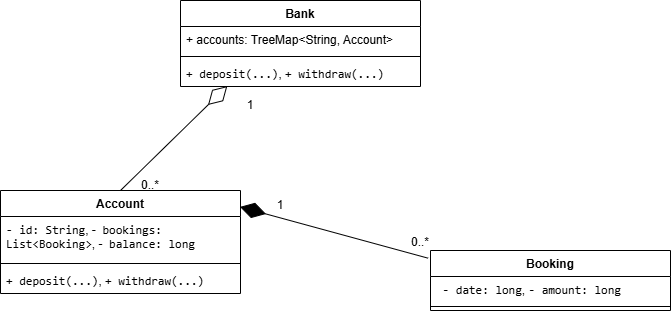

The diagram above was exported from draw.io. Its source (the exported page's mxGraphModel, read from the mxfile embedded in the PNG):
<mxGraphModel dx="1030" dy="722" grid="1" gridSize="10" guides="1" tooltips="1" connect="1" arrows="1" fold="1" page="1" pageScale="1" pageWidth="827" pageHeight="1169" math="0" shadow="0">
  <root>
    <mxCell id="0" />
    <mxCell id="1" parent="0" />
    <mxCell id="0sWFxR1HhKHb4AKNap9X-2" parent="1" style="swimlane;fontStyle=1;align=center;verticalAlign=top;childLayout=stackLayout;horizontal=1;startSize=26;horizontalStack=0;resizeParent=1;resizeParentMax=0;resizeLast=0;collapsible=1;marginBottom=0;whiteSpace=wrap;html=1;" value="Bank" vertex="1">
      <mxGeometry height="86" width="240" x="260" y="60" as="geometry" />
    </mxCell>
    <mxCell id="0sWFxR1HhKHb4AKNap9X-3" parent="0sWFxR1HhKHb4AKNap9X-2" style="text;strokeColor=none;fillColor=none;align=left;verticalAlign=top;spacingLeft=4;spacingRight=4;overflow=hidden;rotatable=0;points=[[0,0.5],[1,0.5]];portConstraint=eastwest;whiteSpace=wrap;html=1;" value="+ accounts: TreeMap&amp;lt;String, Account&amp;gt;" vertex="1">
      <mxGeometry height="26" width="240" y="26" as="geometry" />
    </mxCell>
    <mxCell id="0sWFxR1HhKHb4AKNap9X-4" parent="0sWFxR1HhKHb4AKNap9X-2" style="line;strokeWidth=1;fillColor=none;align=left;verticalAlign=middle;spacingTop=-1;spacingLeft=3;spacingRight=3;rotatable=0;labelPosition=right;points=[];portConstraint=eastwest;strokeColor=inherit;" value="" vertex="1">
      <mxGeometry height="8" width="240" y="52" as="geometry" />
    </mxCell>
    <mxCell id="0sWFxR1HhKHb4AKNap9X-5" parent="0sWFxR1HhKHb4AKNap9X-2" style="text;strokeColor=none;fillColor=none;align=left;verticalAlign=top;spacingLeft=4;spacingRight=4;overflow=hidden;rotatable=0;points=[[0,0.5],[1,0.5]];portConstraint=eastwest;whiteSpace=wrap;html=1;" value="&lt;code dir=&quot;ltr&quot;&gt;+ deposit(...)&lt;/code&gt;, &lt;code dir=&quot;ltr&quot;&gt;+ withdraw(...)&lt;/code&gt;" vertex="1">
      <mxGeometry height="26" width="240" y="60" as="geometry" />
    </mxCell>
    <mxCell id="0sWFxR1HhKHb4AKNap9X-6" parent="1" style="swimlane;fontStyle=1;align=center;verticalAlign=top;childLayout=stackLayout;horizontal=1;startSize=26;horizontalStack=0;resizeParent=1;resizeParentMax=0;resizeLast=0;collapsible=1;marginBottom=0;whiteSpace=wrap;html=1;" value="Booking" vertex="1">
      <mxGeometry height="60" width="240" x="510" y="310" as="geometry" />
    </mxCell>
    <mxCell id="0sWFxR1HhKHb4AKNap9X-7" parent="0sWFxR1HhKHb4AKNap9X-6" style="text;strokeColor=none;fillColor=none;align=left;verticalAlign=top;spacingLeft=4;spacingRight=4;overflow=hidden;rotatable=0;points=[[0,0.5],[1,0.5]];portConstraint=eastwest;whiteSpace=wrap;html=1;" value="&lt;code dir=&quot;ltr&quot;&gt;&amp;nbsp;- date: long&lt;/code&gt;, &lt;code dir=&quot;ltr&quot;&gt;- amount: long&lt;/code&gt;" vertex="1">
      <mxGeometry height="26" width="240" y="26" as="geometry" />
    </mxCell>
    <mxCell id="0sWFxR1HhKHb4AKNap9X-8" parent="0sWFxR1HhKHb4AKNap9X-6" style="line;strokeWidth=1;fillColor=none;align=left;verticalAlign=middle;spacingTop=-1;spacingLeft=3;spacingRight=3;rotatable=0;labelPosition=right;points=[];portConstraint=eastwest;strokeColor=inherit;" value="" vertex="1">
      <mxGeometry height="8" width="240" y="52" as="geometry" />
    </mxCell>
    <mxCell id="0sWFxR1HhKHb4AKNap9X-10" parent="1" style="swimlane;fontStyle=1;align=center;verticalAlign=top;childLayout=stackLayout;horizontal=1;startSize=26;horizontalStack=0;resizeParent=1;resizeParentMax=0;resizeLast=0;collapsible=1;marginBottom=0;whiteSpace=wrap;html=1;" value="Account" vertex="1">
      <mxGeometry height="103" width="240" x="80" y="250" as="geometry" />
    </mxCell>
    <mxCell id="0sWFxR1HhKHb4AKNap9X-11" parent="0sWFxR1HhKHb4AKNap9X-10" style="text;strokeColor=none;fillColor=none;align=left;verticalAlign=top;spacingLeft=4;spacingRight=4;overflow=hidden;rotatable=0;points=[[0,0.5],[1,0.5]];portConstraint=eastwest;whiteSpace=wrap;html=1;" value="&lt;code dir=&quot;ltr&quot;&gt;- id: String&lt;/code&gt;, -&lt;code dir=&quot;ltr&quot;&gt;&amp;nbsp;bookings: List&amp;lt;Booking&amp;gt;&lt;/code&gt;, -&lt;code dir=&quot;ltr&quot;&gt;&amp;nbsp;balance: long&lt;/code&gt;" vertex="1">
      <mxGeometry height="43" width="240" y="26" as="geometry" />
    </mxCell>
    <mxCell id="0sWFxR1HhKHb4AKNap9X-12" parent="0sWFxR1HhKHb4AKNap9X-10" style="line;strokeWidth=1;fillColor=none;align=left;verticalAlign=middle;spacingTop=-1;spacingLeft=3;spacingRight=3;rotatable=0;labelPosition=right;points=[];portConstraint=eastwest;strokeColor=inherit;" value="" vertex="1">
      <mxGeometry height="8" width="240" y="69" as="geometry" />
    </mxCell>
    <mxCell id="0sWFxR1HhKHb4AKNap9X-13" parent="0sWFxR1HhKHb4AKNap9X-10" style="text;strokeColor=none;fillColor=none;align=left;verticalAlign=top;spacingLeft=4;spacingRight=4;overflow=hidden;rotatable=0;points=[[0,0.5],[1,0.5]];portConstraint=eastwest;whiteSpace=wrap;html=1;" value="&lt;code dir=&quot;ltr&quot;&gt;+ deposit(...)&lt;/code&gt;, &lt;code dir=&quot;ltr&quot;&gt;+ withdraw(...)&lt;/code&gt;&amp;nbsp;&lt;code dir=&quot;ltr&quot;&gt;&lt;/code&gt;" vertex="1">
      <mxGeometry height="26" width="240" y="77" as="geometry" />
    </mxCell>
    <mxCell id="0sWFxR1HhKHb4AKNap9X-19" parent="1" style="text;html=1;whiteSpace=wrap;strokeColor=none;fillColor=none;align=center;verticalAlign=middle;rounded=0;" value="1" vertex="1">
      <mxGeometry height="30" width="60" x="300" y="150" as="geometry" />
    </mxCell>
    <mxCell id="0sWFxR1HhKHb4AKNap9X-20" parent="1" style="text;html=1;whiteSpace=wrap;strokeColor=none;fillColor=none;align=center;verticalAlign=middle;rounded=0;" value="0..*" vertex="1">
      <mxGeometry height="30" width="60" x="200" y="230" as="geometry" />
    </mxCell>
    <mxCell id="0sWFxR1HhKHb4AKNap9X-21" edge="1" parent="1" source="0sWFxR1HhKHb4AKNap9X-6" style="endArrow=diamondThin;endFill=1;endSize=24;html=1;rounded=0;entryX=0.998;entryY=0.159;entryDx=0;entryDy=0;entryPerimeter=0;exitX=-0.01;exitY=0.128;exitDx=0;exitDy=0;exitPerimeter=0;" target="0sWFxR1HhKHb4AKNap9X-10" value="">
      <mxGeometry relative="1" width="160" as="geometry">
        <mxPoint x="350" y="370" as="sourcePoint" />
        <mxPoint x="510" y="370" as="targetPoint" />
      </mxGeometry>
    </mxCell>
    <mxCell id="0sWFxR1HhKHb4AKNap9X-23" parent="1" style="text;html=1;whiteSpace=wrap;strokeColor=none;fillColor=none;align=center;verticalAlign=middle;rounded=0;" value="1" vertex="1">
      <mxGeometry height="30" width="60" x="330" y="250" as="geometry" />
    </mxCell>
    <mxCell id="0sWFxR1HhKHb4AKNap9X-24" parent="1" style="text;html=1;whiteSpace=wrap;strokeColor=none;fillColor=none;align=center;verticalAlign=middle;rounded=0;" value="0..*" vertex="1">
      <mxGeometry height="30" width="60" x="470" y="286.5" as="geometry" />
    </mxCell>
    <mxCell id="0sWFxR1HhKHb4AKNap9X-26" edge="1" parent="1" source="0sWFxR1HhKHb4AKNap9X-10" style="endArrow=diamondThin;endFill=0;endSize=24;html=1;rounded=0;entryX=0.195;entryY=0.985;entryDx=0;entryDy=0;entryPerimeter=0;exitX=0.5;exitY=0;exitDx=0;exitDy=0;" target="0sWFxR1HhKHb4AKNap9X-5" value="">
      <mxGeometry relative="1" width="160" as="geometry">
        <mxPoint x="350" y="370" as="sourcePoint" />
        <mxPoint x="510" y="370" as="targetPoint" />
      </mxGeometry>
    </mxCell>
  </root>
</mxGraphModel>